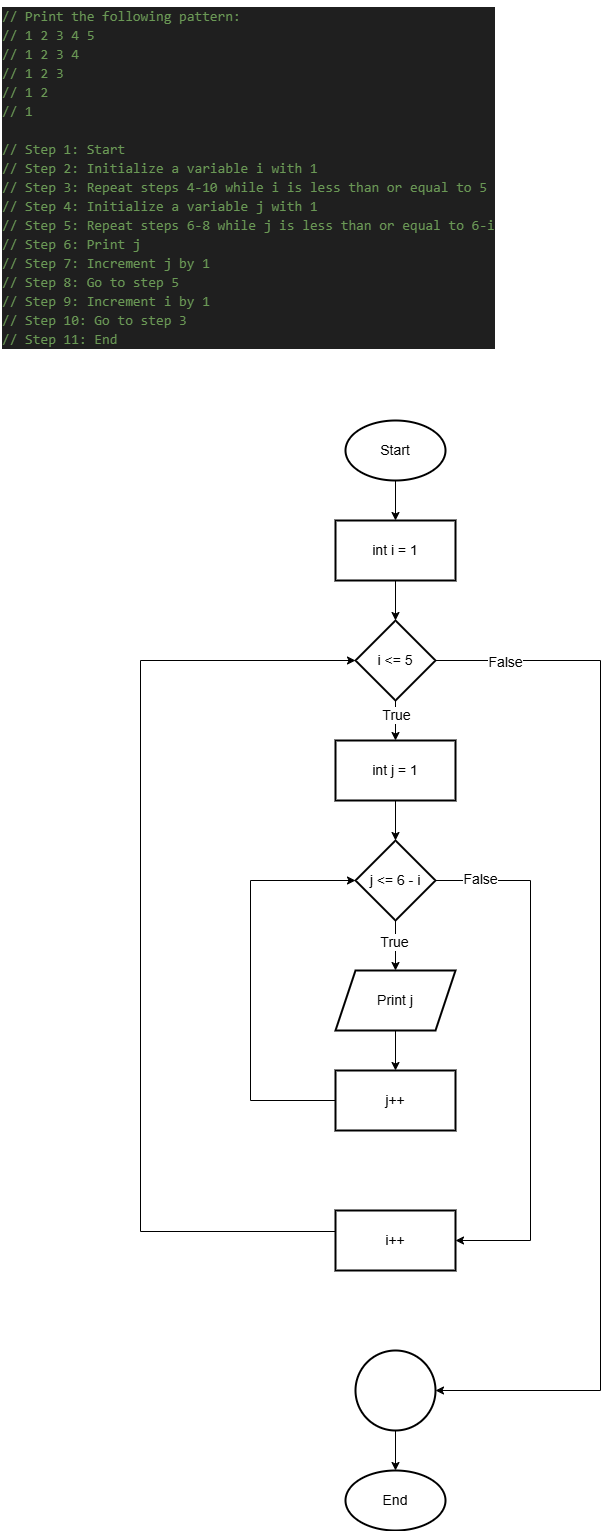

The diagram above was exported from draw.io. Its source (the exported page's mxGraphModel, read from the mxfile embedded in the PNG):
<mxGraphModel dx="1044" dy="562" grid="1" gridSize="10" guides="1" tooltips="1" connect="1" arrows="1" fold="1" page="1" pageScale="1" pageWidth="850" pageHeight="1100" math="0" shadow="0">
  <root>
    <mxCell id="0" />
    <mxCell id="1" parent="0" />
    <mxCell id="yt_kWxQTgcPPQUMu62lf-1" value="" style="edgeStyle=orthogonalEdgeStyle;rounded=0;orthogonalLoop=1;jettySize=auto;html=1;fontSize=14;" edge="1" parent="1" source="yt_kWxQTgcPPQUMu62lf-2" target="yt_kWxQTgcPPQUMu62lf-5">
      <mxGeometry relative="1" as="geometry" />
    </mxCell>
    <mxCell id="yt_kWxQTgcPPQUMu62lf-2" value="Start" style="strokeWidth=2;html=1;shape=mxgraph.flowchart.start_1;whiteSpace=wrap;fontSize=14;" vertex="1" parent="1">
      <mxGeometry x="385" y="460" width="100" height="60" as="geometry" />
    </mxCell>
    <mxCell id="yt_kWxQTgcPPQUMu62lf-3" value="End" style="strokeWidth=2;html=1;shape=mxgraph.flowchart.start_1;whiteSpace=wrap;fontSize=14;" vertex="1" parent="1">
      <mxGeometry x="385" y="1510" width="100" height="60" as="geometry" />
    </mxCell>
    <mxCell id="yt_kWxQTgcPPQUMu62lf-4" value="" style="edgeStyle=orthogonalEdgeStyle;rounded=0;orthogonalLoop=1;jettySize=auto;html=1;fontSize=14;" edge="1" parent="1" source="yt_kWxQTgcPPQUMu62lf-5" target="yt_kWxQTgcPPQUMu62lf-10">
      <mxGeometry relative="1" as="geometry" />
    </mxCell>
    <mxCell id="yt_kWxQTgcPPQUMu62lf-5" value="int i = 1" style="whiteSpace=wrap;html=1;strokeWidth=2;fontSize=14;" vertex="1" parent="1">
      <mxGeometry x="375" y="560" width="120" height="60" as="geometry" />
    </mxCell>
    <mxCell id="yt_kWxQTgcPPQUMu62lf-6" value="" style="edgeStyle=orthogonalEdgeStyle;rounded=0;orthogonalLoop=1;jettySize=auto;html=1;fontSize=14;" edge="1" parent="1" source="yt_kWxQTgcPPQUMu62lf-10" target="yt_kWxQTgcPPQUMu62lf-12">
      <mxGeometry relative="1" as="geometry" />
    </mxCell>
    <mxCell id="yt_kWxQTgcPPQUMu62lf-7" value="True" style="edgeLabel;html=1;align=center;verticalAlign=middle;resizable=0;points=[];fontSize=14;" vertex="1" connectable="0" parent="yt_kWxQTgcPPQUMu62lf-6">
      <mxGeometry x="-0.29" relative="1" as="geometry">
        <mxPoint as="offset" />
      </mxGeometry>
    </mxCell>
    <mxCell id="yt_kWxQTgcPPQUMu62lf-8" value="" style="edgeStyle=orthogonalEdgeStyle;rounded=0;orthogonalLoop=1;jettySize=auto;html=1;fontSize=14;" edge="1" parent="1" source="yt_kWxQTgcPPQUMu62lf-10" target="yt_kWxQTgcPPQUMu62lf-25">
      <mxGeometry relative="1" as="geometry">
        <Array as="points">
          <mxPoint x="640" y="700" />
          <mxPoint x="640" y="1430" />
        </Array>
      </mxGeometry>
    </mxCell>
    <mxCell id="yt_kWxQTgcPPQUMu62lf-9" value="False" style="edgeLabel;html=1;align=center;verticalAlign=middle;resizable=0;points=[];fontSize=14;" vertex="1" connectable="0" parent="yt_kWxQTgcPPQUMu62lf-8">
      <mxGeometry x="-0.8694" y="-1" relative="1" as="geometry">
        <mxPoint as="offset" />
      </mxGeometry>
    </mxCell>
    <mxCell id="yt_kWxQTgcPPQUMu62lf-10" value="i &amp;lt;= 5" style="rhombus;whiteSpace=wrap;html=1;strokeWidth=2;fontSize=14;" vertex="1" parent="1">
      <mxGeometry x="395" y="660" width="80" height="80" as="geometry" />
    </mxCell>
    <mxCell id="yt_kWxQTgcPPQUMu62lf-11" value="" style="edgeStyle=orthogonalEdgeStyle;rounded=0;orthogonalLoop=1;jettySize=auto;html=1;fontSize=14;" edge="1" parent="1" source="yt_kWxQTgcPPQUMu62lf-12" target="yt_kWxQTgcPPQUMu62lf-17">
      <mxGeometry relative="1" as="geometry" />
    </mxCell>
    <mxCell id="yt_kWxQTgcPPQUMu62lf-12" value="int j = 1" style="whiteSpace=wrap;html=1;strokeWidth=2;fontSize=14;" vertex="1" parent="1">
      <mxGeometry x="375" y="780" width="120" height="60" as="geometry" />
    </mxCell>
    <mxCell id="yt_kWxQTgcPPQUMu62lf-13" value="" style="edgeStyle=orthogonalEdgeStyle;rounded=0;orthogonalLoop=1;jettySize=auto;html=1;fontSize=14;" edge="1" parent="1" source="yt_kWxQTgcPPQUMu62lf-17" target="yt_kWxQTgcPPQUMu62lf-19">
      <mxGeometry relative="1" as="geometry" />
    </mxCell>
    <mxCell id="yt_kWxQTgcPPQUMu62lf-14" value="True" style="edgeLabel;html=1;align=center;verticalAlign=middle;resizable=0;points=[];fontSize=14;" vertex="1" connectable="0" parent="yt_kWxQTgcPPQUMu62lf-13">
      <mxGeometry x="-0.152" y="-2" relative="1" as="geometry">
        <mxPoint as="offset" />
      </mxGeometry>
    </mxCell>
    <mxCell id="yt_kWxQTgcPPQUMu62lf-15" value="" style="edgeStyle=orthogonalEdgeStyle;rounded=0;orthogonalLoop=1;jettySize=auto;html=1;fontSize=14;" edge="1" parent="1" source="yt_kWxQTgcPPQUMu62lf-17" target="yt_kWxQTgcPPQUMu62lf-23">
      <mxGeometry relative="1" as="geometry">
        <Array as="points">
          <mxPoint x="570" y="920" />
          <mxPoint x="570" y="1280" />
        </Array>
      </mxGeometry>
    </mxCell>
    <mxCell id="yt_kWxQTgcPPQUMu62lf-16" value="False" style="edgeLabel;html=1;align=center;verticalAlign=middle;resizable=0;points=[];fontSize=14;" vertex="1" connectable="0" parent="yt_kWxQTgcPPQUMu62lf-15">
      <mxGeometry x="-0.8332" y="2" relative="1" as="geometry">
        <mxPoint as="offset" />
      </mxGeometry>
    </mxCell>
    <mxCell id="yt_kWxQTgcPPQUMu62lf-17" value="j &amp;lt;= 6 - i" style="rhombus;whiteSpace=wrap;html=1;strokeWidth=2;fontSize=14;" vertex="1" parent="1">
      <mxGeometry x="395" y="880" width="80" height="80" as="geometry" />
    </mxCell>
    <mxCell id="yt_kWxQTgcPPQUMu62lf-18" value="" style="edgeStyle=orthogonalEdgeStyle;rounded=0;orthogonalLoop=1;jettySize=auto;html=1;fontSize=14;" edge="1" parent="1" source="yt_kWxQTgcPPQUMu62lf-19" target="yt_kWxQTgcPPQUMu62lf-21">
      <mxGeometry relative="1" as="geometry" />
    </mxCell>
    <mxCell id="yt_kWxQTgcPPQUMu62lf-19" value="Print j" style="shape=parallelogram;perimeter=parallelogramPerimeter;whiteSpace=wrap;html=1;fixedSize=1;strokeWidth=2;fontSize=14;" vertex="1" parent="1">
      <mxGeometry x="375" y="1010" width="120" height="60" as="geometry" />
    </mxCell>
    <mxCell id="yt_kWxQTgcPPQUMu62lf-20" value="" style="edgeStyle=orthogonalEdgeStyle;rounded=0;orthogonalLoop=1;jettySize=auto;html=1;fontSize=14;entryX=0;entryY=0.5;entryDx=0;entryDy=0;" edge="1" parent="1" target="yt_kWxQTgcPPQUMu62lf-17">
      <mxGeometry relative="1" as="geometry">
        <mxPoint x="415" y="1140" as="sourcePoint" />
        <mxPoint x="390" y="920" as="targetPoint" />
        <Array as="points">
          <mxPoint x="290" y="1140" />
          <mxPoint x="290" y="920" />
        </Array>
      </mxGeometry>
    </mxCell>
    <mxCell id="yt_kWxQTgcPPQUMu62lf-21" value="j++" style="whiteSpace=wrap;html=1;strokeWidth=2;fontSize=14;" vertex="1" parent="1">
      <mxGeometry x="375" y="1110" width="120" height="60" as="geometry" />
    </mxCell>
    <mxCell id="yt_kWxQTgcPPQUMu62lf-22" value="" style="edgeStyle=orthogonalEdgeStyle;rounded=0;orthogonalLoop=1;jettySize=auto;html=1;fontSize=14;" edge="1" parent="1" target="yt_kWxQTgcPPQUMu62lf-10">
      <mxGeometry relative="1" as="geometry">
        <mxPoint x="375" y="1270" as="sourcePoint" />
        <mxPoint x="390" y="700" as="targetPoint" />
        <Array as="points">
          <mxPoint x="375" y="1271" />
          <mxPoint x="180" y="1271" />
          <mxPoint x="180" y="700" />
        </Array>
      </mxGeometry>
    </mxCell>
    <mxCell id="yt_kWxQTgcPPQUMu62lf-23" value="i++" style="whiteSpace=wrap;html=1;strokeWidth=2;fontSize=14;" vertex="1" parent="1">
      <mxGeometry x="375" y="1250" width="120" height="60" as="geometry" />
    </mxCell>
    <mxCell id="yt_kWxQTgcPPQUMu62lf-24" value="" style="edgeStyle=orthogonalEdgeStyle;rounded=0;orthogonalLoop=1;jettySize=auto;html=1;fontSize=14;" edge="1" parent="1" source="yt_kWxQTgcPPQUMu62lf-25" target="yt_kWxQTgcPPQUMu62lf-3">
      <mxGeometry relative="1" as="geometry" />
    </mxCell>
    <mxCell id="yt_kWxQTgcPPQUMu62lf-25" value="" style="ellipse;whiteSpace=wrap;html=1;strokeWidth=2;fontSize=14;" vertex="1" parent="1">
      <mxGeometry x="395" y="1390" width="80" height="80" as="geometry" />
    </mxCell>
    <mxCell id="yt_kWxQTgcPPQUMu62lf-27" value="&lt;div style=&quot;color: #cccccc;background-color: #1f1f1f;font-family: Consolas, 'Courier New', monospace;font-weight: normal;font-size: 14px;line-height: 19px;white-space: pre;&quot;&gt;&lt;div&gt;&lt;span style=&quot;color: #6a9955;&quot;&gt;// Print the following pattern:&lt;/span&gt;&lt;/div&gt;&lt;div&gt;&lt;span style=&quot;color: #6a9955;&quot;&gt;// 1 2 3 4 5&lt;/span&gt;&lt;/div&gt;&lt;div&gt;&lt;span style=&quot;color: #6a9955;&quot;&gt;// 1 2 3 4 &lt;/span&gt;&lt;/div&gt;&lt;div&gt;&lt;span style=&quot;color: #6a9955;&quot;&gt;// 1 2 3&lt;/span&gt;&lt;/div&gt;&lt;div&gt;&lt;span style=&quot;color: #6a9955;&quot;&gt;// 1 2 &lt;/span&gt;&lt;/div&gt;&lt;div&gt;&lt;span style=&quot;color: #6a9955;&quot;&gt;// 1 &lt;/span&gt;&lt;/div&gt;&lt;br&gt;&lt;div&gt;&lt;span style=&quot;color: #6a9955;&quot;&gt;// Step 1: Start&lt;/span&gt;&lt;/div&gt;&lt;div&gt;&lt;span style=&quot;color: #6a9955;&quot;&gt;// Step 2: Initialize a variable i with 1&lt;/span&gt;&lt;/div&gt;&lt;div&gt;&lt;span style=&quot;color: #6a9955;&quot;&gt;// Step 3: Repeat steps 4-10 while i is less than or equal to 5&lt;/span&gt;&lt;/div&gt;&lt;div&gt;&lt;span style=&quot;color: #6a9955;&quot;&gt;// Step 4: Initialize a variable j with 1&lt;/span&gt;&lt;/div&gt;&lt;div&gt;&lt;span style=&quot;color: #6a9955;&quot;&gt;// Step 5: Repeat steps 6-8 while j is less than or equal to 6-i&lt;/span&gt;&lt;/div&gt;&lt;div&gt;&lt;span style=&quot;color: #6a9955;&quot;&gt;// Step 6: Print j&lt;/span&gt;&lt;/div&gt;&lt;div&gt;&lt;span style=&quot;color: #6a9955;&quot;&gt;// Step 7: Increment j by 1&lt;/span&gt;&lt;/div&gt;&lt;div&gt;&lt;span style=&quot;color: #6a9955;&quot;&gt;// Step 8: Go to step 5&lt;/span&gt;&lt;/div&gt;&lt;div&gt;&lt;span style=&quot;color: #6a9955;&quot;&gt;// Step 9: Increment i by 1&lt;/span&gt;&lt;/div&gt;&lt;div&gt;&lt;span style=&quot;color: #6a9955;&quot;&gt;// Step 10: Go to step 3&lt;/span&gt;&lt;/div&gt;&lt;div&gt;&lt;span style=&quot;color: #6a9955;&quot;&gt;// Step 11: End&lt;/span&gt;&lt;/div&gt;&lt;/div&gt;" style="text;whiteSpace=wrap;html=1;" vertex="1" parent="1">
      <mxGeometry x="40" y="40" width="530" height="370" as="geometry" />
    </mxCell>
  </root>
</mxGraphModel>